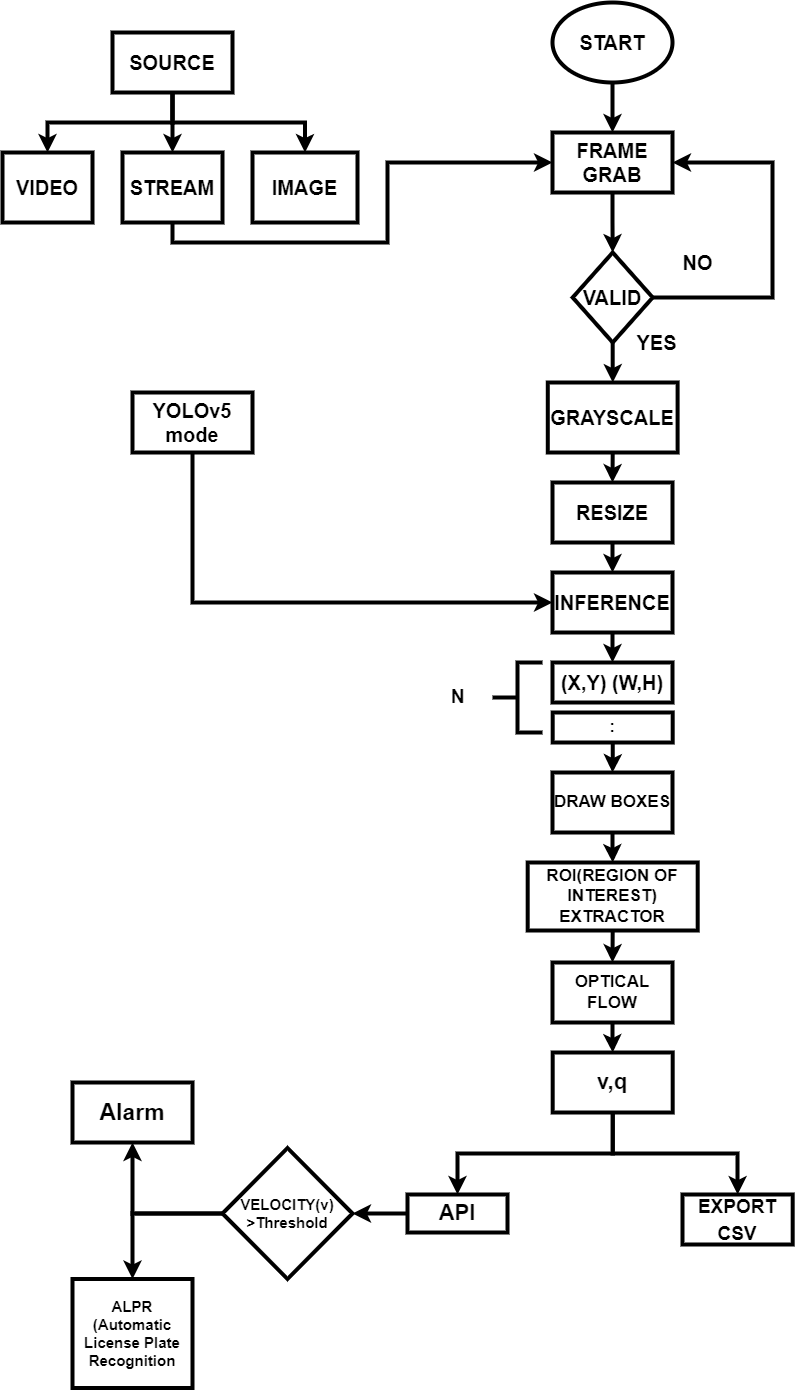

The diagram above was exported from draw.io. Its source (the exported page's mxGraphModel, read from the mxfile embedded in the PNG):
<mxGraphModel dx="1771" dy="490" grid="1" gridSize="10" guides="1" tooltips="1" connect="1" arrows="1" fold="1" page="1" pageScale="1" pageWidth="827" pageHeight="1169" math="0" shadow="0">
  <root>
    <mxCell id="WIyWlLk6GJQsqaUBKTNV-0" />
    <mxCell id="WIyWlLk6GJQsqaUBKTNV-1" parent="WIyWlLk6GJQsqaUBKTNV-0" />
    <mxCell id="RrSkXthArphfP0aJTrym-0" style="edgeStyle=orthogonalEdgeStyle;rounded=0;orthogonalLoop=1;jettySize=auto;html=1;exitX=0.5;exitY=1;exitDx=0;exitDy=0;fontSize=20;strokeWidth=4;" edge="1" parent="WIyWlLk6GJQsqaUBKTNV-1" source="0w94HcvJ8QVBH1A1Wf0y-0" target="0w94HcvJ8QVBH1A1Wf0y-15">
      <mxGeometry relative="1" as="geometry" />
    </mxCell>
    <mxCell id="0w94HcvJ8QVBH1A1Wf0y-0" value="&lt;font size=&quot;1&quot; style=&quot;&quot;&gt;&lt;b style=&quot;font-size: 20px;&quot;&gt;FRAME GRAB&lt;/b&gt;&lt;/font&gt;" style="rounded=0;whiteSpace=wrap;html=1;strokeWidth=4;" parent="WIyWlLk6GJQsqaUBKTNV-1" vertex="1">
      <mxGeometry x="340" y="380" width="120" height="60" as="geometry" />
    </mxCell>
    <mxCell id="0w94HcvJ8QVBH1A1Wf0y-13" style="edgeStyle=orthogonalEdgeStyle;rounded=0;orthogonalLoop=1;jettySize=auto;html=1;exitX=0.5;exitY=1;exitDx=0;exitDy=0;entryX=0.5;entryY=0;entryDx=0;entryDy=0;strokeWidth=4;" parent="WIyWlLk6GJQsqaUBKTNV-1" source="0w94HcvJ8QVBH1A1Wf0y-1" target="0w94HcvJ8QVBH1A1Wf0y-0" edge="1">
      <mxGeometry relative="1" as="geometry" />
    </mxCell>
    <mxCell id="0w94HcvJ8QVBH1A1Wf0y-1" value="&lt;font size=&quot;1&quot; style=&quot;&quot;&gt;&lt;b style=&quot;font-size: 20px;&quot;&gt;START&lt;/b&gt;&lt;/font&gt;" style="ellipse;whiteSpace=wrap;html=1;strokeWidth=4;" parent="WIyWlLk6GJQsqaUBKTNV-1" vertex="1">
      <mxGeometry x="340" y="250" width="120" height="80" as="geometry" />
    </mxCell>
    <mxCell id="0w94HcvJ8QVBH1A1Wf0y-7" style="edgeStyle=orthogonalEdgeStyle;rounded=0;orthogonalLoop=1;jettySize=auto;html=1;exitX=0.5;exitY=1;exitDx=0;exitDy=0;strokeWidth=4;" parent="WIyWlLk6GJQsqaUBKTNV-1" source="0w94HcvJ8QVBH1A1Wf0y-2" target="0w94HcvJ8QVBH1A1Wf0y-4" edge="1">
      <mxGeometry relative="1" as="geometry">
        <Array as="points">
          <mxPoint x="-40" y="390" />
          <mxPoint x="-40" y="390" />
        </Array>
      </mxGeometry>
    </mxCell>
    <mxCell id="0w94HcvJ8QVBH1A1Wf0y-10" style="edgeStyle=orthogonalEdgeStyle;rounded=0;orthogonalLoop=1;jettySize=auto;html=1;exitX=0.5;exitY=1;exitDx=0;exitDy=0;entryX=0.5;entryY=0;entryDx=0;entryDy=0;strokeWidth=4;" parent="WIyWlLk6GJQsqaUBKTNV-1" source="0w94HcvJ8QVBH1A1Wf0y-2" target="0w94HcvJ8QVBH1A1Wf0y-6" edge="1">
      <mxGeometry relative="1" as="geometry" />
    </mxCell>
    <mxCell id="0w94HcvJ8QVBH1A1Wf0y-11" style="edgeStyle=orthogonalEdgeStyle;rounded=0;orthogonalLoop=1;jettySize=auto;html=1;exitX=0.5;exitY=1;exitDx=0;exitDy=0;entryX=0.5;entryY=0;entryDx=0;entryDy=0;strokeWidth=4;" parent="WIyWlLk6GJQsqaUBKTNV-1" source="0w94HcvJ8QVBH1A1Wf0y-2" target="0w94HcvJ8QVBH1A1Wf0y-3" edge="1">
      <mxGeometry relative="1" as="geometry" />
    </mxCell>
    <mxCell id="0w94HcvJ8QVBH1A1Wf0y-2" value="&lt;font size=&quot;1&quot; style=&quot;&quot;&gt;&lt;b style=&quot;font-size: 20px;&quot;&gt;SOURCE&lt;/b&gt;&lt;/font&gt;" style="rounded=0;whiteSpace=wrap;html=1;strokeWidth=4;" parent="WIyWlLk6GJQsqaUBKTNV-1" vertex="1">
      <mxGeometry x="-100" y="280" width="120" height="60" as="geometry" />
    </mxCell>
    <mxCell id="0w94HcvJ8QVBH1A1Wf0y-3" value="&lt;font size=&quot;1&quot; style=&quot;&quot;&gt;&lt;b style=&quot;font-size: 20px;&quot;&gt;VIDEO&lt;/b&gt;&lt;/font&gt;" style="rounded=0;whiteSpace=wrap;html=1;strokeWidth=4;" parent="WIyWlLk6GJQsqaUBKTNV-1" vertex="1">
      <mxGeometry x="-210" y="400" width="90" height="70" as="geometry" />
    </mxCell>
    <mxCell id="RrSkXthArphfP0aJTrym-9" style="edgeStyle=orthogonalEdgeStyle;rounded=0;orthogonalLoop=1;jettySize=auto;html=1;exitX=0.5;exitY=1;exitDx=0;exitDy=0;fontSize=23;strokeWidth=4;entryX=0;entryY=0.5;entryDx=0;entryDy=0;" edge="1" parent="WIyWlLk6GJQsqaUBKTNV-1" source="0w94HcvJ8QVBH1A1Wf0y-4" target="0w94HcvJ8QVBH1A1Wf0y-0">
      <mxGeometry relative="1" as="geometry">
        <mxPoint x="200" y="480" as="targetPoint" />
      </mxGeometry>
    </mxCell>
    <mxCell id="0w94HcvJ8QVBH1A1Wf0y-4" value="&lt;font size=&quot;1&quot; style=&quot;&quot;&gt;&lt;b style=&quot;font-size: 20px;&quot;&gt;STREAM&lt;/b&gt;&lt;/font&gt;" style="rounded=0;whiteSpace=wrap;html=1;strokeWidth=4;" parent="WIyWlLk6GJQsqaUBKTNV-1" vertex="1">
      <mxGeometry x="-90" y="400" width="100" height="70" as="geometry" />
    </mxCell>
    <mxCell id="0w94HcvJ8QVBH1A1Wf0y-6" value="&lt;font size=&quot;1&quot; style=&quot;&quot;&gt;&lt;b style=&quot;font-size: 20px;&quot;&gt;IMAGE&lt;/b&gt;&lt;/font&gt;" style="rounded=0;whiteSpace=wrap;html=1;strokeWidth=4;" parent="WIyWlLk6GJQsqaUBKTNV-1" vertex="1">
      <mxGeometry x="40" y="400" width="105" height="70" as="geometry" />
    </mxCell>
    <mxCell id="RrSkXthArphfP0aJTrym-1" style="edgeStyle=orthogonalEdgeStyle;rounded=0;orthogonalLoop=1;jettySize=auto;html=1;exitX=1;exitY=0.5;exitDx=0;exitDy=0;entryX=1;entryY=0.5;entryDx=0;entryDy=0;fontSize=20;strokeWidth=4;" edge="1" parent="WIyWlLk6GJQsqaUBKTNV-1" source="0w94HcvJ8QVBH1A1Wf0y-15" target="0w94HcvJ8QVBH1A1Wf0y-0">
      <mxGeometry relative="1" as="geometry">
        <Array as="points">
          <mxPoint x="560" y="545" />
          <mxPoint x="560" y="410" />
        </Array>
      </mxGeometry>
    </mxCell>
    <mxCell id="RrSkXthArphfP0aJTrym-3" style="edgeStyle=orthogonalEdgeStyle;rounded=0;orthogonalLoop=1;jettySize=auto;html=1;exitX=0.5;exitY=1;exitDx=0;exitDy=0;entryX=0.5;entryY=0;entryDx=0;entryDy=0;fontSize=20;strokeWidth=4;" edge="1" parent="WIyWlLk6GJQsqaUBKTNV-1" source="0w94HcvJ8QVBH1A1Wf0y-15" target="0w94HcvJ8QVBH1A1Wf0y-17">
      <mxGeometry relative="1" as="geometry" />
    </mxCell>
    <mxCell id="0w94HcvJ8QVBH1A1Wf0y-15" value="&lt;b style=&quot;&quot;&gt;&lt;font style=&quot;font-size: 20px;&quot;&gt;VALID&lt;/font&gt;&lt;/b&gt;" style="rhombus;whiteSpace=wrap;html=1;strokeWidth=4;" parent="WIyWlLk6GJQsqaUBKTNV-1" vertex="1">
      <mxGeometry x="360.19" y="500" width="80" height="90" as="geometry" />
    </mxCell>
    <mxCell id="RrSkXthArphfP0aJTrym-4" style="edgeStyle=orthogonalEdgeStyle;rounded=0;orthogonalLoop=1;jettySize=auto;html=1;exitX=0.5;exitY=1;exitDx=0;exitDy=0;entryX=0.5;entryY=0;entryDx=0;entryDy=0;fontSize=20;strokeWidth=4;" edge="1" parent="WIyWlLk6GJQsqaUBKTNV-1" source="0w94HcvJ8QVBH1A1Wf0y-17" target="0w94HcvJ8QVBH1A1Wf0y-18">
      <mxGeometry relative="1" as="geometry" />
    </mxCell>
    <mxCell id="0w94HcvJ8QVBH1A1Wf0y-17" value="&lt;font size=&quot;1&quot; style=&quot;&quot;&gt;&lt;b style=&quot;font-size: 20px;&quot;&gt;GRAYSCALE&lt;/b&gt;&lt;/font&gt;" style="rounded=0;whiteSpace=wrap;html=1;strokeWidth=4;" parent="WIyWlLk6GJQsqaUBKTNV-1" vertex="1">
      <mxGeometry x="335.29" y="630" width="129.81" height="70" as="geometry" />
    </mxCell>
    <mxCell id="RrSkXthArphfP0aJTrym-5" style="edgeStyle=orthogonalEdgeStyle;rounded=0;orthogonalLoop=1;jettySize=auto;html=1;exitX=0.5;exitY=1;exitDx=0;exitDy=0;entryX=0.5;entryY=0;entryDx=0;entryDy=0;fontSize=20;strokeWidth=4;" edge="1" parent="WIyWlLk6GJQsqaUBKTNV-1" source="0w94HcvJ8QVBH1A1Wf0y-18" target="0w94HcvJ8QVBH1A1Wf0y-22">
      <mxGeometry relative="1" as="geometry" />
    </mxCell>
    <mxCell id="0w94HcvJ8QVBH1A1Wf0y-18" value="&lt;font size=&quot;1&quot; style=&quot;&quot;&gt;&lt;b style=&quot;font-size: 20px;&quot;&gt;RESIZE&lt;/b&gt;&lt;/font&gt;" style="rounded=0;whiteSpace=wrap;html=1;strokeWidth=4;" parent="WIyWlLk6GJQsqaUBKTNV-1" vertex="1">
      <mxGeometry x="340" y="730" width="120" height="60" as="geometry" />
    </mxCell>
    <mxCell id="RrSkXthArphfP0aJTrym-6" style="edgeStyle=orthogonalEdgeStyle;rounded=0;orthogonalLoop=1;jettySize=auto;html=1;exitX=0.5;exitY=1;exitDx=0;exitDy=0;entryX=0.5;entryY=0;entryDx=0;entryDy=0;fontSize=20;strokeWidth=4;" edge="1" parent="WIyWlLk6GJQsqaUBKTNV-1" source="0w94HcvJ8QVBH1A1Wf0y-22" target="0w94HcvJ8QVBH1A1Wf0y-27">
      <mxGeometry relative="1" as="geometry" />
    </mxCell>
    <mxCell id="0w94HcvJ8QVBH1A1Wf0y-22" value="&lt;font size=&quot;1&quot; style=&quot;&quot;&gt;&lt;b style=&quot;font-size: 20px;&quot;&gt;INFERENCE&lt;/b&gt;&lt;/font&gt;" style="rounded=0;whiteSpace=wrap;html=1;strokeWidth=4;" parent="WIyWlLk6GJQsqaUBKTNV-1" vertex="1">
      <mxGeometry x="340" y="820" width="120" height="60" as="geometry" />
    </mxCell>
    <mxCell id="0w94HcvJ8QVBH1A1Wf0y-25" style="edgeStyle=orthogonalEdgeStyle;rounded=0;orthogonalLoop=1;jettySize=auto;html=1;exitX=0.5;exitY=1;exitDx=0;exitDy=0;entryX=0;entryY=0.5;entryDx=0;entryDy=0;strokeWidth=4;" parent="WIyWlLk6GJQsqaUBKTNV-1" source="0w94HcvJ8QVBH1A1Wf0y-24" target="0w94HcvJ8QVBH1A1Wf0y-22" edge="1">
      <mxGeometry relative="1" as="geometry" />
    </mxCell>
    <mxCell id="0w94HcvJ8QVBH1A1Wf0y-24" value="&lt;font style=&quot;font-size: 20px;&quot;&gt;&lt;b&gt;YOLOv5&lt;br&gt;mode&lt;/b&gt;&lt;/font&gt;" style="rounded=0;whiteSpace=wrap;html=1;strokeWidth=4;" parent="WIyWlLk6GJQsqaUBKTNV-1" vertex="1">
      <mxGeometry x="-80" y="640" width="120" height="60" as="geometry" />
    </mxCell>
    <mxCell id="0w94HcvJ8QVBH1A1Wf0y-27" value="&lt;font size=&quot;1&quot; style=&quot;&quot;&gt;&lt;b style=&quot;font-size: 20px;&quot;&gt;(X,Y) (W,H)&lt;/b&gt;&lt;/font&gt;" style="rounded=0;whiteSpace=wrap;html=1;strokeWidth=4;" parent="WIyWlLk6GJQsqaUBKTNV-1" vertex="1">
      <mxGeometry x="340" y="910" width="120" height="40" as="geometry" />
    </mxCell>
    <mxCell id="0w94HcvJ8QVBH1A1Wf0y-31" style="edgeStyle=orthogonalEdgeStyle;rounded=0;orthogonalLoop=1;jettySize=auto;html=1;exitX=0.5;exitY=1;exitDx=0;exitDy=0;fontSize=17;strokeWidth=4;" parent="WIyWlLk6GJQsqaUBKTNV-1" source="0w94HcvJ8QVBH1A1Wf0y-28" target="0w94HcvJ8QVBH1A1Wf0y-32" edge="1">
      <mxGeometry relative="1" as="geometry">
        <mxPoint x="400.19047619047615" y="980" as="targetPoint" />
      </mxGeometry>
    </mxCell>
    <mxCell id="0w94HcvJ8QVBH1A1Wf0y-28" value="&lt;b&gt;&lt;font style=&quot;font-size: 17px;&quot;&gt;:&lt;/font&gt;&lt;/b&gt;" style="rounded=0;whiteSpace=wrap;html=1;strokeWidth=4;" parent="WIyWlLk6GJQsqaUBKTNV-1" vertex="1">
      <mxGeometry x="340.19" y="960" width="120" height="30" as="geometry" />
    </mxCell>
    <mxCell id="0w94HcvJ8QVBH1A1Wf0y-29" value="" style="strokeWidth=4;html=1;shape=mxgraph.flowchart.annotation_2;align=left;labelPosition=right;pointerEvents=1;fontSize=17;" parent="WIyWlLk6GJQsqaUBKTNV-1" vertex="1">
      <mxGeometry x="280" y="910" width="50" height="70" as="geometry" />
    </mxCell>
    <mxCell id="0w94HcvJ8QVBH1A1Wf0y-30" value="&lt;b&gt;&lt;font style=&quot;font-size: 19px;&quot;&gt;N&lt;/font&gt;&lt;/b&gt;" style="text;html=1;align=center;verticalAlign=middle;resizable=0;points=[];autosize=1;strokeColor=none;fillColor=none;fontSize=17;" parent="WIyWlLk6GJQsqaUBKTNV-1" vertex="1">
      <mxGeometry x="230" y="930" width="30" height="30" as="geometry" />
    </mxCell>
    <mxCell id="0w94HcvJ8QVBH1A1Wf0y-33" style="edgeStyle=orthogonalEdgeStyle;rounded=0;orthogonalLoop=1;jettySize=auto;html=1;exitX=0.5;exitY=1;exitDx=0;exitDy=0;fontSize=17;strokeWidth=4;" parent="WIyWlLk6GJQsqaUBKTNV-1" source="0w94HcvJ8QVBH1A1Wf0y-32" target="0w94HcvJ8QVBH1A1Wf0y-34" edge="1">
      <mxGeometry relative="1" as="geometry">
        <mxPoint x="400.19047619047615" y="1070" as="targetPoint" />
      </mxGeometry>
    </mxCell>
    <mxCell id="0w94HcvJ8QVBH1A1Wf0y-32" value="&lt;b&gt;DRAW BOXES&lt;/b&gt;" style="rounded=0;whiteSpace=wrap;html=1;fontSize=17;strokeWidth=4;" parent="WIyWlLk6GJQsqaUBKTNV-1" vertex="1">
      <mxGeometry x="340.00047619047615" y="1020" width="120" height="60" as="geometry" />
    </mxCell>
    <mxCell id="0w94HcvJ8QVBH1A1Wf0y-36" style="edgeStyle=orthogonalEdgeStyle;rounded=0;orthogonalLoop=1;jettySize=auto;html=1;exitX=0.5;exitY=1;exitDx=0;exitDy=0;entryX=0.5;entryY=0;entryDx=0;entryDy=0;fontSize=17;strokeWidth=4;" parent="WIyWlLk6GJQsqaUBKTNV-1" source="0w94HcvJ8QVBH1A1Wf0y-34" target="0w94HcvJ8QVBH1A1Wf0y-35" edge="1">
      <mxGeometry relative="1" as="geometry" />
    </mxCell>
    <mxCell id="0w94HcvJ8QVBH1A1Wf0y-34" value="&lt;b&gt;ROI(REGION OF INTEREST) EXTRACTOR&lt;/b&gt;" style="rounded=0;whiteSpace=wrap;html=1;fontSize=17;strokeWidth=4;" parent="WIyWlLk6GJQsqaUBKTNV-1" vertex="1">
      <mxGeometry x="315.19" y="1110" width="170" height="68" as="geometry" />
    </mxCell>
    <mxCell id="0w94HcvJ8QVBH1A1Wf0y-37" style="edgeStyle=orthogonalEdgeStyle;rounded=0;orthogonalLoop=1;jettySize=auto;html=1;exitX=0.5;exitY=1;exitDx=0;exitDy=0;fontSize=17;strokeWidth=4;" parent="WIyWlLk6GJQsqaUBKTNV-1" source="0w94HcvJ8QVBH1A1Wf0y-35" target="0w94HcvJ8QVBH1A1Wf0y-38" edge="1">
      <mxGeometry relative="1" as="geometry">
        <mxPoint x="400.19047619047615" y="1230" as="targetPoint" />
      </mxGeometry>
    </mxCell>
    <mxCell id="0w94HcvJ8QVBH1A1Wf0y-35" value="&lt;b&gt;OPTICAL FLOW&lt;/b&gt;" style="rounded=0;whiteSpace=wrap;html=1;fontSize=17;strokeWidth=4;" parent="WIyWlLk6GJQsqaUBKTNV-1" vertex="1">
      <mxGeometry x="340" y="1210" width="120" height="60" as="geometry" />
    </mxCell>
    <mxCell id="45tk03j7288nZRbRPggM-2" style="edgeStyle=orthogonalEdgeStyle;rounded=0;orthogonalLoop=1;jettySize=auto;html=1;exitX=0.5;exitY=1;exitDx=0;exitDy=0;entryX=0.5;entryY=0;entryDx=0;entryDy=0;fontSize=15;strokeWidth=4;" parent="WIyWlLk6GJQsqaUBKTNV-1" source="0w94HcvJ8QVBH1A1Wf0y-38" target="0w94HcvJ8QVBH1A1Wf0y-39" edge="1">
      <mxGeometry relative="1" as="geometry" />
    </mxCell>
    <mxCell id="45tk03j7288nZRbRPggM-3" style="edgeStyle=orthogonalEdgeStyle;rounded=0;orthogonalLoop=1;jettySize=auto;html=1;exitX=0.5;exitY=1;exitDx=0;exitDy=0;entryX=0.5;entryY=0;entryDx=0;entryDy=0;fontSize=15;strokeWidth=4;" parent="WIyWlLk6GJQsqaUBKTNV-1" source="0w94HcvJ8QVBH1A1Wf0y-38" target="0w94HcvJ8QVBH1A1Wf0y-41" edge="1">
      <mxGeometry relative="1" as="geometry" />
    </mxCell>
    <mxCell id="0w94HcvJ8QVBH1A1Wf0y-38" value="&lt;font style=&quot;font-size: 22px;&quot;&gt;&lt;b&gt;v,q&lt;/b&gt;&lt;/font&gt;" style="rounded=0;whiteSpace=wrap;html=1;fontSize=17;strokeWidth=4;" parent="WIyWlLk6GJQsqaUBKTNV-1" vertex="1">
      <mxGeometry x="340.19" y="1300" width="120" height="60" as="geometry" />
    </mxCell>
    <mxCell id="0w94HcvJ8QVBH1A1Wf0y-39" value="&lt;font style=&quot;font-size: 19px;&quot;&gt;&lt;b&gt;EXPORT CSV&lt;/b&gt;&lt;/font&gt;" style="rounded=0;whiteSpace=wrap;html=1;fontSize=22;strokeWidth=4;" parent="WIyWlLk6GJQsqaUBKTNV-1" vertex="1">
      <mxGeometry x="470" y="1442" width="110.19" height="50" as="geometry" />
    </mxCell>
    <mxCell id="YVbWoXIde0CKHAmo77GX-2" style="edgeStyle=orthogonalEdgeStyle;rounded=0;orthogonalLoop=1;jettySize=auto;html=1;exitX=0;exitY=0.5;exitDx=0;exitDy=0;entryX=1;entryY=0.5;entryDx=0;entryDy=0;strokeWidth=4;" parent="WIyWlLk6GJQsqaUBKTNV-1" source="0w94HcvJ8QVBH1A1Wf0y-41" target="YVbWoXIde0CKHAmo77GX-1" edge="1">
      <mxGeometry relative="1" as="geometry" />
    </mxCell>
    <mxCell id="0w94HcvJ8QVBH1A1Wf0y-41" value="&lt;b&gt;API&lt;/b&gt;" style="rounded=0;whiteSpace=wrap;html=1;fontSize=22;strokeWidth=4;" parent="WIyWlLk6GJQsqaUBKTNV-1" vertex="1">
      <mxGeometry x="195" y="1442" width="100" height="38" as="geometry" />
    </mxCell>
    <mxCell id="Yc-bNxIOb164ABbFVXRy-0" value="&lt;font size=&quot;1&quot; style=&quot;&quot;&gt;&lt;b style=&quot;font-size: 20px;&quot;&gt;YES&lt;/b&gt;&lt;/font&gt;" style="text;html=1;align=center;verticalAlign=middle;resizable=0;points=[];autosize=1;strokeColor=none;fillColor=none;strokeWidth=4;" parent="WIyWlLk6GJQsqaUBKTNV-1" vertex="1">
      <mxGeometry x="414" y="580" width="60" height="20" as="geometry" />
    </mxCell>
    <mxCell id="Yc-bNxIOb164ABbFVXRy-2" value="&lt;font size=&quot;1&quot; style=&quot;&quot;&gt;&lt;b style=&quot;font-size: 20px;&quot;&gt;NO&lt;/b&gt;&lt;/font&gt;" style="text;html=1;align=center;verticalAlign=middle;resizable=0;points=[];autosize=1;strokeColor=none;fillColor=none;" parent="WIyWlLk6GJQsqaUBKTNV-1" vertex="1">
      <mxGeometry x="460.19" y="500" width="50" height="20" as="geometry" />
    </mxCell>
    <mxCell id="YVbWoXIde0CKHAmo77GX-5" style="edgeStyle=orthogonalEdgeStyle;rounded=0;orthogonalLoop=1;jettySize=auto;html=1;exitX=0;exitY=0.5;exitDx=0;exitDy=0;entryX=0.5;entryY=1;entryDx=0;entryDy=0;fontSize=15;strokeWidth=4;" parent="WIyWlLk6GJQsqaUBKTNV-1" source="YVbWoXIde0CKHAmo77GX-1" target="YVbWoXIde0CKHAmo77GX-3" edge="1">
      <mxGeometry relative="1" as="geometry" />
    </mxCell>
    <mxCell id="YVbWoXIde0CKHAmo77GX-6" style="edgeStyle=orthogonalEdgeStyle;rounded=0;orthogonalLoop=1;jettySize=auto;html=1;exitX=0;exitY=0.5;exitDx=0;exitDy=0;entryX=0.5;entryY=0;entryDx=0;entryDy=0;fontSize=15;strokeWidth=4;" parent="WIyWlLk6GJQsqaUBKTNV-1" source="YVbWoXIde0CKHAmo77GX-1" target="YVbWoXIde0CKHAmo77GX-4" edge="1">
      <mxGeometry relative="1" as="geometry" />
    </mxCell>
    <mxCell id="YVbWoXIde0CKHAmo77GX-1" value="&lt;b&gt;&lt;font style=&quot;font-size: 15px;&quot;&gt;VELOCITY(v)&lt;br&gt;&lt;/font&gt;&lt;font style=&quot;font-size: 15px;&quot;&gt;&amp;gt;&lt;/font&gt;&lt;font style=&quot;font-size: 15px;&quot;&gt;Threshold&lt;/font&gt;&lt;/b&gt;" style="rhombus;whiteSpace=wrap;html=1;strokeWidth=4;" parent="WIyWlLk6GJQsqaUBKTNV-1" vertex="1">
      <mxGeometry x="10" y="1395.5" width="130" height="131" as="geometry" />
    </mxCell>
    <mxCell id="YVbWoXIde0CKHAmo77GX-3" value="&lt;b&gt;&lt;font style=&quot;font-size: 23px;&quot;&gt;Alarm&lt;/font&gt;&lt;/b&gt;" style="rounded=0;whiteSpace=wrap;html=1;fontSize=15;strokeWidth=4;" parent="WIyWlLk6GJQsqaUBKTNV-1" vertex="1">
      <mxGeometry x="-140" y="1330" width="120" height="60" as="geometry" />
    </mxCell>
    <mxCell id="YVbWoXIde0CKHAmo77GX-4" value="&lt;b&gt;ALPR&lt;br&gt;(&lt;span style=&quot;font-family: arial, sans-serif; text-align: left; background-color: rgb(255, 255, 255);&quot;&gt;&lt;font style=&quot;font-size: 15px;&quot;&gt;Automatic License Plate Recognition&lt;/font&gt;&lt;/span&gt;&lt;/b&gt;" style="rounded=0;whiteSpace=wrap;html=1;fontSize=15;strokeWidth=4;" parent="WIyWlLk6GJQsqaUBKTNV-1" vertex="1">
      <mxGeometry x="-140" y="1526.5" width="120" height="109" as="geometry" />
    </mxCell>
  </root>
</mxGraphModel>